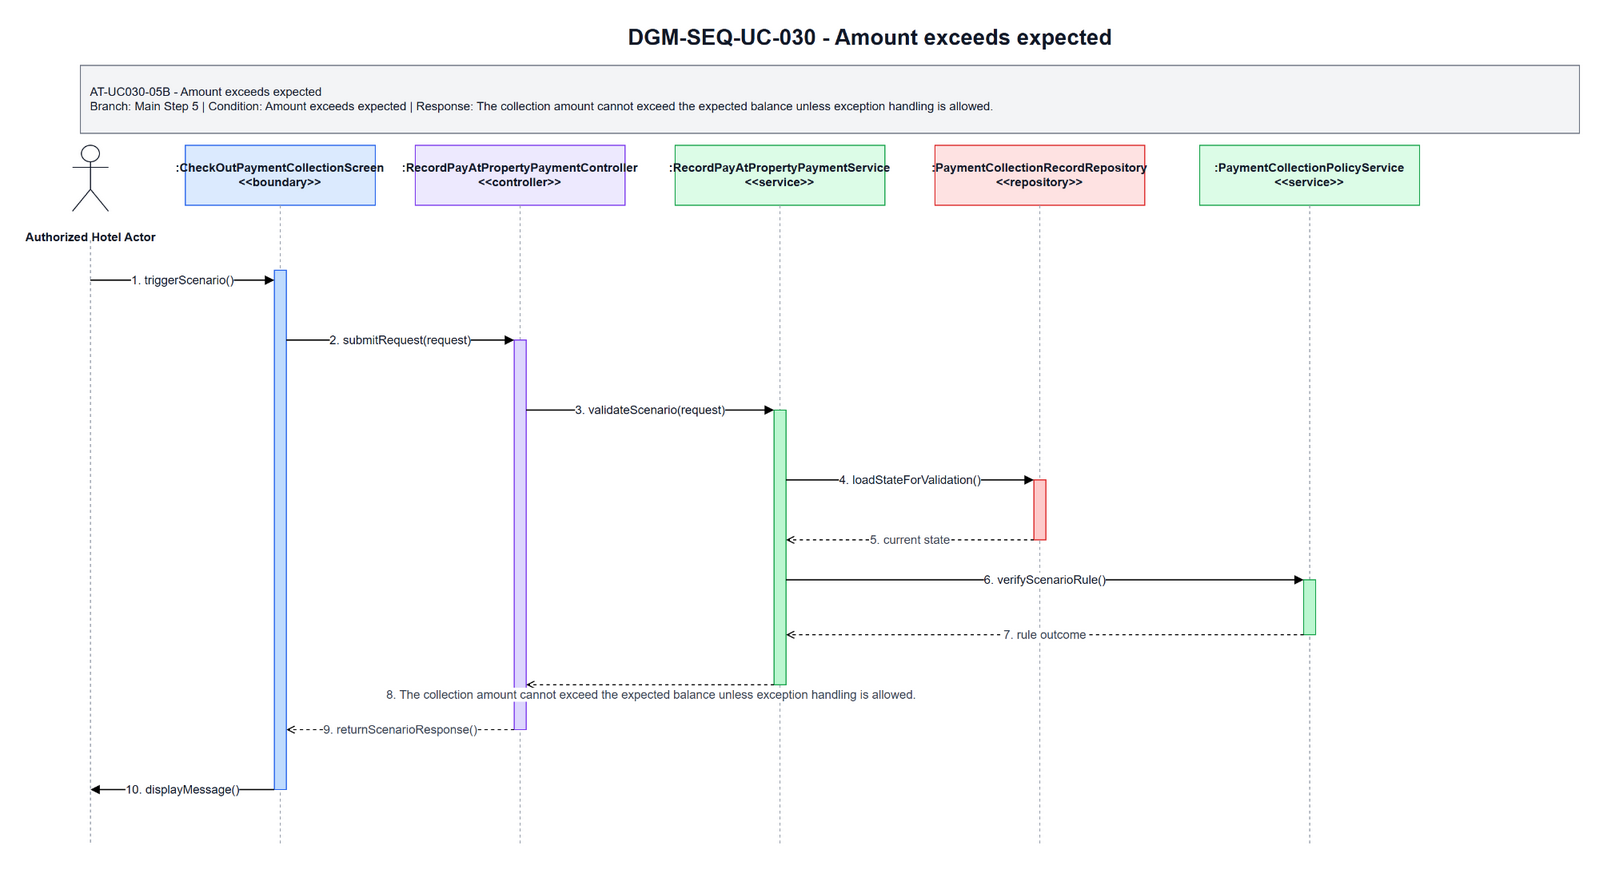

The diagram above was exported from draw.io. Its source (the exported page's mxGraphModel, read from the mxfile embedded in the PNG):
<mxGraphModel dx="1585" dy="963" grid="1" gridSize="10" guides="1" tooltips="1" connect="1" arrows="1" fold="1" page="1" pageScale="1" pageWidth="1700" pageHeight="920" math="0" shadow="0">
  <root>
    <mxCell id="0" />
    <mxCell id="1" parent="0" />
    <mxCell id="title" parent="1" style="text;html=1;strokeColor=none;fillColor=none;align=center;verticalAlign=middle;fontStyle=1;fontSize=22;fontColor=#111827" value="DGM-SEQ-UC-030 - Amount exceeds expected" vertex="1">
      <mxGeometry height="34" width="900" x="420" y="25" as="geometry" />
    </mxCell>
    <mxCell id="scenario-band" parent="1" style="rounded=0;whiteSpace=wrap;html=1;fillColor=#F3F4F6;strokeColor=#6B7280;fontSize=12;fontColor=#111827;align=left;spacing=10" value="AT-UC030-05B - Amount exceeds expected&lt;br&gt;Branch: Main Step 5 | Condition: Amount exceeds expected | Response: The collection amount cannot exceed the expected balance unless exception handling is allowed." vertex="1">
      <mxGeometry height="68" width="1500" x="80" y="70" as="geometry" />
    </mxCell>
    <mxCell id="actor-icon" parent="1" style="shape=umlActor;verticalLabelPosition=bottom;verticalAlign=top;html=1;outlineConnect=0;strokeColor=#111827" vertex="1">
      <mxGeometry height="66" width="36" x="72" y="150" as="geometry" />
    </mxCell>
    <mxCell id="actor-label" parent="1" style="text;html=1;strokeColor=none;fillColor=none;align=center;verticalAlign=middle;fontStyle=1;fontSize=12;fontColor=#111827" value="Authorized Hotel Actor" vertex="1">
      <mxGeometry height="36" width="140" x="20" y="224" as="geometry" />
    </mxCell>
    <mxCell id="h0" parent="1" style="rounded=0;whiteSpace=wrap;html=1;fillColor=#DBEAFE;strokeColor=#2563EB;fontSize=12;fontStyle=1;fontColor=#111827" value=":CheckOutPaymentCollectionScreen&lt;br&gt;&amp;lt;&amp;lt;boundary&amp;gt;&amp;gt;" vertex="1">
      <mxGeometry height="60" width="190" x="185" y="150" as="geometry" />
    </mxCell>
    <mxCell id="h1" parent="1" style="rounded=0;whiteSpace=wrap;html=1;fillColor=#EDE9FE;strokeColor=#7C3AED;fontSize=12;fontStyle=1;fontColor=#111827" value=":RecordPayAtPropertyPaymentController&lt;br&gt;&amp;lt;&amp;lt;controller&amp;gt;&amp;gt;" vertex="1">
      <mxGeometry height="60" width="210" x="415" y="150" as="geometry" />
    </mxCell>
    <mxCell id="h2" parent="1" style="rounded=0;whiteSpace=wrap;html=1;fillColor=#DCFCE7;strokeColor=#16A34A;fontSize=12;fontStyle=1;fontColor=#111827" value=":RecordPayAtPropertyPaymentService&lt;br&gt;&amp;lt;&amp;lt;service&amp;gt;&amp;gt;" vertex="1">
      <mxGeometry height="60" width="210" x="675" y="150" as="geometry" />
    </mxCell>
    <mxCell id="h3" parent="1" style="rounded=0;whiteSpace=wrap;html=1;fillColor=#FEE2E2;strokeColor=#DC2626;fontSize=12;fontStyle=1;fontColor=#111827" value=":PaymentCollectionRecordRepository&lt;br&gt;&amp;lt;&amp;lt;repository&amp;gt;&amp;gt;" vertex="1">
      <mxGeometry height="60" width="210" x="935" y="150" as="geometry" />
    </mxCell>
    <mxCell id="h4" parent="1" style="rounded=0;whiteSpace=wrap;html=1;fillColor=#DCFCE7;strokeColor=#16A34A;fontSize=12;fontStyle=1;fontColor=#111827" value=":PaymentCollectionPolicyService&lt;br&gt;&amp;lt;&amp;lt;service&amp;gt;&amp;gt;" vertex="1">
      <mxGeometry height="60" width="220" x="1200" y="150" as="geometry" />
    </mxCell>
    <mxCell id="l-actor" edge="1" parent="1" style="endArrow=none;html=1;dashed=1;strokeColor=#9CA3AF">
      <mxGeometry relative="1" as="geometry">
        <mxPoint x="90" y="245" as="sourcePoint" />
        <mxPoint x="90" y="850" as="targetPoint" />
      </mxGeometry>
    </mxCell>
    <mxCell id="l0" edge="1" parent="1" style="endArrow=none;html=1;dashed=1;strokeColor=#9CA3AF">
      <mxGeometry relative="1" as="geometry">
        <mxPoint x="280" y="210" as="sourcePoint" />
        <mxPoint x="280" y="850" as="targetPoint" />
      </mxGeometry>
    </mxCell>
    <mxCell id="l1" edge="1" parent="1" style="endArrow=none;html=1;dashed=1;strokeColor=#9CA3AF">
      <mxGeometry relative="1" as="geometry">
        <mxPoint x="520" y="210" as="sourcePoint" />
        <mxPoint x="520" y="850" as="targetPoint" />
      </mxGeometry>
    </mxCell>
    <mxCell id="l2" edge="1" parent="1" style="endArrow=none;html=1;dashed=1;strokeColor=#9CA3AF">
      <mxGeometry relative="1" as="geometry">
        <mxPoint x="780" y="210" as="sourcePoint" />
        <mxPoint x="780" y="850" as="targetPoint" />
      </mxGeometry>
    </mxCell>
    <mxCell id="l3" edge="1" parent="1" style="endArrow=none;html=1;dashed=1;strokeColor=#9CA3AF">
      <mxGeometry relative="1" as="geometry">
        <mxPoint x="1040" y="210" as="sourcePoint" />
        <mxPoint x="1040" y="850" as="targetPoint" />
      </mxGeometry>
    </mxCell>
    <mxCell id="l4" edge="1" parent="1" style="endArrow=none;html=1;dashed=1;strokeColor=#9CA3AF">
      <mxGeometry relative="1" as="geometry">
        <mxPoint x="1310" y="210" as="sourcePoint" />
        <mxPoint x="1310" y="850" as="targetPoint" />
      </mxGeometry>
    </mxCell>
    <mxCell id="a-boundary" parent="1" style="rounded=0;whiteSpace=wrap;html=1;fillColor=#BFDBFE;strokeColor=#2563EB" vertex="1">
      <mxGeometry height="520" width="12" x="274" y="275" as="geometry" />
    </mxCell>
    <mxCell id="a-controller" parent="1" style="rounded=0;whiteSpace=wrap;html=1;fillColor=#DDD6FE;strokeColor=#7C3AED" vertex="1">
      <mxGeometry height="390" width="12" x="514" y="345" as="geometry" />
    </mxCell>
    <mxCell id="a-service" parent="1" style="rounded=0;whiteSpace=wrap;html=1;fillColor=#BBF7D0;strokeColor=#16A34A" vertex="1">
      <mxGeometry height="275" width="12" x="774" y="415" as="geometry" />
    </mxCell>
    <mxCell id="a-repo" parent="1" style="rounded=0;whiteSpace=wrap;html=1;fillColor=#FECACA;strokeColor=#DC2626" vertex="1">
      <mxGeometry height="60" width="12" x="1034" y="485" as="geometry" />
    </mxCell>
    <mxCell id="a-support" parent="1" style="rounded=0;whiteSpace=wrap;html=1;fillColor=#BBF7D0;strokeColor=#16A34A" vertex="1">
      <mxGeometry height="55" width="12" x="1304" y="585" as="geometry" />
    </mxCell>
    <mxCell id="m1" edge="1" parent="1" style="endArrow=block;html=1;rounded=0;strokeWidth=1.3;fontSize=12;fontColor=#111827;labelBackgroundColor=#FFFFFF" value="1. triggerScenario()">
      <mxGeometry relative="1" as="geometry">
        <mxPoint x="90" y="285" as="sourcePoint" />
        <mxPoint x="274" y="285" as="targetPoint" />
      </mxGeometry>
    </mxCell>
    <mxCell id="m2" edge="1" parent="1" style="endArrow=block;html=1;rounded=0;strokeWidth=1.3;fontSize=12;fontColor=#111827;labelBackgroundColor=#FFFFFF" value="2. submitRequest(request)">
      <mxGeometry relative="1" as="geometry">
        <mxPoint x="286" y="345" as="sourcePoint" />
        <mxPoint x="514" y="345" as="targetPoint" />
      </mxGeometry>
    </mxCell>
    <mxCell id="m3" edge="1" parent="1" style="endArrow=block;html=1;rounded=0;strokeWidth=1.3;fontSize=12;fontColor=#111827;labelBackgroundColor=#FFFFFF" value="3. validateScenario(request)">
      <mxGeometry relative="1" as="geometry">
        <mxPoint x="526" y="415" as="sourcePoint" />
        <mxPoint x="774" y="415" as="targetPoint" />
      </mxGeometry>
    </mxCell>
    <mxCell id="m4" edge="1" parent="1" style="endArrow=block;html=1;rounded=0;strokeWidth=1.3;fontSize=12;fontColor=#111827;labelBackgroundColor=#FFFFFF" value="4. loadStateForValidation()">
      <mxGeometry relative="1" as="geometry">
        <mxPoint x="786" y="485" as="sourcePoint" />
        <mxPoint x="1034" y="485" as="targetPoint" />
      </mxGeometry>
    </mxCell>
    <mxCell id="m5" edge="1" parent="1" style="endArrow=open;endFill=0;dashed=1;html=1;rounded=0;strokeWidth=1.1;fontSize=12;fontColor=#374151;labelBackgroundColor=#FFFFFF" value="5. current state">
      <mxGeometry relative="1" as="geometry">
        <mxPoint x="1034" y="545" as="sourcePoint" />
        <mxPoint x="786" y="545" as="targetPoint" />
      </mxGeometry>
    </mxCell>
    <mxCell id="m6" edge="1" parent="1" style="endArrow=block;html=1;rounded=0;strokeWidth=1.3;fontSize=12;fontColor=#111827;labelBackgroundColor=#FFFFFF" value="6. verifyScenarioRule()">
      <mxGeometry relative="1" as="geometry">
        <mxPoint x="786" y="585" as="sourcePoint" />
        <mxPoint x="1304" y="585" as="targetPoint" />
      </mxGeometry>
    </mxCell>
    <mxCell id="m7" edge="1" parent="1" style="endArrow=open;endFill=0;dashed=1;html=1;rounded=0;strokeWidth=1.1;fontSize=12;fontColor=#374151;labelBackgroundColor=#FFFFFF" value="7. rule outcome">
      <mxGeometry relative="1" as="geometry">
        <mxPoint x="1304" y="640" as="sourcePoint" />
        <mxPoint x="786" y="640" as="targetPoint" />
      </mxGeometry>
    </mxCell>
    <mxCell id="m8" edge="1" parent="1" style="endArrow=open;endFill=0;dashed=1;html=1;rounded=0;strokeWidth=1.1;fontSize=12;fontColor=#374151;labelBackgroundColor=#FFFFFF" value="8. The collection amount cannot exceed the expected balance unless exception handling is allowed.">
      <mxGeometry relative="1" y="10" as="geometry">
        <mxPoint x="1" as="offset" />
        <mxPoint x="774" y="690" as="sourcePoint" />
        <mxPoint x="526" y="690" as="targetPoint" />
      </mxGeometry>
    </mxCell>
    <mxCell id="m9" edge="1" parent="1" style="endArrow=open;endFill=0;dashed=1;html=1;rounded=0;strokeWidth=1.1;fontSize=12;fontColor=#374151;labelBackgroundColor=#FFFFFF" value="9. returnScenarioResponse()">
      <mxGeometry relative="1" as="geometry">
        <mxPoint x="514" y="735" as="sourcePoint" />
        <mxPoint x="286" y="735" as="targetPoint" />
      </mxGeometry>
    </mxCell>
    <mxCell id="m10" edge="1" parent="1" style="endArrow=block;html=1;rounded=0;strokeWidth=1.3;fontSize=12;fontColor=#111827;labelBackgroundColor=#FFFFFF" value="10. displayMessage()">
      <mxGeometry relative="1" as="geometry">
        <mxPoint x="274" y="795" as="sourcePoint" />
        <mxPoint x="90" y="795" as="targetPoint" />
      </mxGeometry>
    </mxCell>
  </root>
</mxGraphModel>